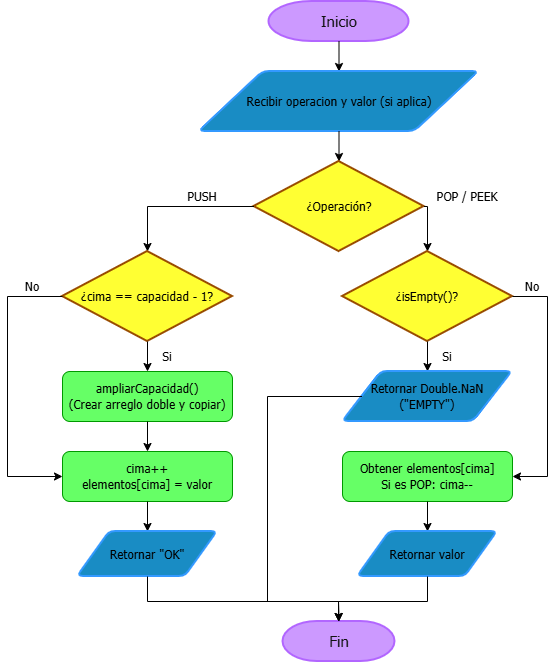

The diagram above was exported from draw.io. Its source (the exported page's mxGraphModel, read from the mxfile embedded in the PNG):
<mxGraphModel dx="1443" dy="465" grid="1" gridSize="10" guides="1" tooltips="1" connect="1" arrows="1" fold="1" page="1" pageScale="1" pageWidth="583" pageHeight="827" background="light-dark(#FFFFFF,#E6E6E6)" math="0" shadow="0">
  <root>
    <mxCell id="0" />
    <mxCell id="1" parent="0" />
    <mxCell id="node_start" parent="1" style="strokeWidth=2;html=1;shape=mxgraph.flowchart.terminator;whiteSpace=wrap;fillColor=light-dark(#A20025,#CC99FF);strokeColor=light-dark(#6F0000,#B266FF);fontColor=#ffffff;" value="&lt;font face=&quot;Tahoma&quot; style=&quot;font-size: 15px;&quot;&gt;Inicio&lt;/font&gt;" vertex="1">
      <mxGeometry height="40" width="140" x="221.5" y="20" as="geometry" />
    </mxCell>
    <mxCell id="edge_start" edge="1" parent="1" source="node_start" style="endArrow=classic;html=1;rounded=0;strokeColor=light-dark(#000000,#000000);" target="node_input" value="">
      <mxGeometry relative="1" as="geometry" />
    </mxCell>
    <mxCell id="node_input" parent="1" style="shape=parallelogram;html=1;strokeWidth=2;perimeter=parallelogramPerimeter;whiteSpace=wrap;rounded=1;arcSize=12;size=0.23;fillColor=#1ba1e2;strokeColor=light-dark(#006EAF,#3399FF);fontColor=#ffffff;" value="&lt;font face=&quot;Tahoma&quot; style=&quot;color: light-dark(rgb(0, 0, 0), rgb(0, 0, 0));&quot;&gt;Recibir operacion y valor (si aplica)&lt;/font&gt;" vertex="1">
      <mxGeometry height="60" width="280" x="151.5" y="90" as="geometry" />
    </mxCell>
    <mxCell id="edge_input" edge="1" parent="1" source="node_input" style="endArrow=classic;html=1;rounded=0;strokeColor=light-dark(#000000,#000000);" target="node_dec_op" value="">
      <mxGeometry relative="1" as="geometry" />
    </mxCell>
    <mxCell id="node_dec_op" parent="1" style="strokeWidth=2;html=1;shape=mxgraph.flowchart.decision;whiteSpace=wrap;strokeColor=light-dark(#000000,#994C00);fillColor=light-dark(#FFFFFF,#FFFF33);" value="&lt;font face=&quot;Tahoma&quot; style=&quot;color: light-dark(rgb(0, 0, 0), rgb(0, 0, 0));&quot;&gt;¿Operación?&lt;/font&gt;" vertex="1">
      <mxGeometry height="90" width="170" x="206.5" y="180" as="geometry" />
    </mxCell>
    <mxCell id="edge_op_push" edge="1" parent="1" source="node_dec_op" style="endArrow=classic;html=1;rounded=0;strokeColor=light-dark(#000000,#000000);" target="node_dec_full" value="">
      <mxGeometry relative="1" as="geometry">
        <Array as="points">
          <mxPoint x="100" y="225" />
        </Array>
      </mxGeometry>
    </mxCell>
    <mxCell id="label_push" parent="1" style="text;html=1;whiteSpace=wrap;strokeColor=none;fillColor=none;align=center;verticalAlign=middle;rounded=0;" value="&lt;font face=&quot;Tahoma&quot; style=&quot;color: light-dark(rgb(0, 0, 0), rgb(0, 0, 0));&quot;&gt;PUSH&lt;/font&gt;" vertex="1">
      <mxGeometry height="30" width="50" x="130" y="200" as="geometry" />
    </mxCell>
    <mxCell id="node_dec_full" parent="1" style="strokeWidth=2;html=1;shape=mxgraph.flowchart.decision;whiteSpace=wrap;strokeColor=light-dark(#000000,#994C00);fillColor=light-dark(#FFFFFF,#FFFF33);" value="&lt;font face=&quot;Tahoma&quot; style=&quot;color: light-dark(rgb(0, 0, 0), rgb(0, 0, 0));&quot;&gt;¿cima == capacidad - 1?&lt;/font&gt;" vertex="1">
      <mxGeometry height="90" width="170" x="15" y="270" as="geometry" />
    </mxCell>
    <mxCell id="edge_full_si" edge="1" parent="1" source="node_dec_full" style="endArrow=classic;html=1;rounded=0;strokeColor=light-dark(#000000,#000000);" target="node_expand" value="">
      <mxGeometry relative="1" as="geometry" />
    </mxCell>
    <mxCell id="label_full_si" parent="1" style="text;html=1;whiteSpace=wrap;strokeColor=none;fillColor=none;align=center;verticalAlign=middle;rounded=0;" value="&lt;font face=&quot;Tahoma&quot; style=&quot;color: light-dark(rgb(0, 0, 0), rgb(0, 0, 0));&quot;&gt;Si&lt;/font&gt;" vertex="1">
      <mxGeometry height="30" width="40" x="100" y="360" as="geometry" />
    </mxCell>
    <mxCell id="node_expand" parent="1" style="rounded=1;whiteSpace=wrap;html=1;strokeColor=light-dark(#000000,#009900);fillColor=light-dark(#FFFFFF,#66FF66);" value="&lt;font face=&quot;Tahoma&quot; style=&quot;color: light-dark(rgb(0, 0, 0), rgb(0, 0, 0));&quot;&gt;ampliarCapacidad()&lt;br&gt;(Crear arreglo doble y copiar)&lt;/font&gt;" vertex="1">
      <mxGeometry height="50" width="170" x="15" y="390" as="geometry" />
    </mxCell>
    <mxCell id="edge_expand_next" edge="1" parent="1" source="node_expand" style="endArrow=classic;html=1;rounded=0;strokeColor=light-dark(#000000,#000000);" target="node_do_push" value="">
      <mxGeometry relative="1" as="geometry" />
    </mxCell>
    <mxCell id="edge_full_no" edge="1" parent="1" source="node_dec_full" style="endArrow=classic;html=1;rounded=0;strokeColor=light-dark(#000000,#000000);" target="node_do_push" value="">
      <mxGeometry relative="1" as="geometry">
        <Array as="points">
          <mxPoint x="-40" y="315" />
          <mxPoint x="-40" y="495" />
        </Array>
      </mxGeometry>
    </mxCell>
    <mxCell id="label_full_no" parent="1" style="text;html=1;whiteSpace=wrap;strokeColor=none;fillColor=none;align=center;verticalAlign=middle;rounded=0;" value="&lt;font face=&quot;Tahoma&quot; style=&quot;color: light-dark(rgb(0, 0, 0), rgb(0, 0, 0));&quot;&gt;No&lt;/font&gt;" vertex="1">
      <mxGeometry height="30" width="40" x="-35" y="290" as="geometry" />
    </mxCell>
    <mxCell id="node_do_push" parent="1" style="rounded=1;whiteSpace=wrap;html=1;strokeColor=light-dark(#000000,#009900);fillColor=light-dark(#FFFFFF,#66FF66);" value="&lt;font face=&quot;Tahoma&quot; style=&quot;color: light-dark(rgb(0, 0, 0), rgb(0, 0, 0));&quot;&gt;cima++&lt;br&gt;elementos[cima] = valor&lt;/font&gt;" vertex="1">
      <mxGeometry height="50" width="170" x="15" y="470" as="geometry" />
    </mxCell>
    <mxCell id="edge_push_out" edge="1" parent="1" source="node_do_push" style="endArrow=classic;html=1;rounded=0;strokeColor=light-dark(#000000,#000000);" target="node_out_ok" value="">
      <mxGeometry relative="1" as="geometry" />
    </mxCell>
    <mxCell id="node_out_ok" parent="1" style="shape=parallelogram;html=1;strokeWidth=2;perimeter=parallelogramPerimeter;whiteSpace=wrap;rounded=1;arcSize=12;size=0.23;fillColor=#1ba1e2;strokeColor=light-dark(#006EAF,#3399FF);fontColor=#ffffff;" value="&lt;font face=&quot;Tahoma&quot; style=&quot;color: light-dark(rgb(0, 0, 0), rgb(0, 0, 0));&quot;&gt;Retornar &quot;OK&quot;&lt;/font&gt;" vertex="1">
      <mxGeometry height="45" width="140" x="30" y="550" as="geometry" />
    </mxCell>
    <mxCell id="edge_op_pop" edge="1" parent="1" source="node_dec_op" style="endArrow=classic;html=1;rounded=0;strokeColor=light-dark(#000000,#000000);" target="node_dec_empty" value="">
      <mxGeometry relative="1" as="geometry">
        <Array as="points">
          <mxPoint x="380" y="225" />
        </Array>
      </mxGeometry>
    </mxCell>
    <mxCell id="label_pop" parent="1" style="text;html=1;whiteSpace=wrap;strokeColor=none;fillColor=none;align=center;verticalAlign=middle;rounded=0;" value="&lt;font face=&quot;Tahoma&quot; style=&quot;color: light-dark(rgb(0, 0, 0), rgb(0, 0, 0));&quot;&gt;POP / PEEK&lt;/font&gt;" vertex="1">
      <mxGeometry height="30" width="80" x="380" y="200" as="geometry" />
    </mxCell>
    <mxCell id="node_dec_empty" parent="1" style="strokeWidth=2;html=1;shape=mxgraph.flowchart.decision;whiteSpace=wrap;strokeColor=light-dark(#000000,#994C00);fillColor=light-dark(#FFFFFF,#FFFF33);" value="&lt;font face=&quot;Tahoma&quot; style=&quot;color: light-dark(rgb(0, 0, 0), rgb(0, 0, 0));&quot;&gt;¿isEmpty()?&lt;/font&gt;" vertex="1">
      <mxGeometry height="90" width="170" x="295" y="270" as="geometry" />
    </mxCell>
    <mxCell id="edge_empty_si" edge="1" parent="1" source="node_dec_empty" style="endArrow=classic;html=1;rounded=0;strokeColor=light-dark(#000000,#000000);" target="node_out_nan" value="">
      <mxGeometry relative="1" as="geometry" />
    </mxCell>
    <mxCell id="label_empty_si" parent="1" style="text;html=1;whiteSpace=wrap;strokeColor=none;fillColor=none;align=center;verticalAlign=middle;rounded=0;" value="&lt;font face=&quot;Tahoma&quot; style=&quot;color: light-dark(rgb(0, 0, 0), rgb(0, 0, 0));&quot;&gt;Si&lt;/font&gt;" vertex="1">
      <mxGeometry height="30" width="40" x="380" y="360" as="geometry" />
    </mxCell>
    <mxCell id="node_out_nan" parent="1" style="shape=parallelogram;html=1;strokeWidth=2;perimeter=parallelogramPerimeter;whiteSpace=wrap;rounded=1;arcSize=12;size=0.23;fillColor=#1ba1e2;strokeColor=light-dark(#006EAF,#3399FF);fontColor=#ffffff;" value="&lt;font face=&quot;Tahoma&quot; style=&quot;color: light-dark(rgb(0, 0, 0), rgb(0, 0, 0));&quot;&gt;Retornar Double.NaN&lt;br&gt;(&quot;EMPTY&quot;)&lt;/font&gt;" vertex="1">
      <mxGeometry height="50" width="170" x="295" y="390" as="geometry" />
    </mxCell>
    <mxCell id="edge_empty_no" edge="1" parent="1" source="node_dec_empty" style="endArrow=classic;html=1;rounded=0;strokeColor=light-dark(#000000,#000000);entryX=1;entryY=0.5;entryDx=0;entryDy=0;" target="node_do_pop" value="">
      <mxGeometry relative="1" as="geometry">
        <Array as="points">
          <mxPoint x="500" y="315" />
          <mxPoint x="500" y="495" />
        </Array>
      </mxGeometry>
    </mxCell>
    <mxCell id="label_empty_no" parent="1" style="text;html=1;whiteSpace=wrap;strokeColor=none;fillColor=none;align=center;verticalAlign=middle;rounded=0;" value="&lt;font face=&quot;Tahoma&quot; style=&quot;color: light-dark(rgb(0, 0, 0), rgb(0, 0, 0));&quot;&gt;No&lt;/font&gt;" vertex="1">
      <mxGeometry height="30" width="40" x="465" y="290" as="geometry" />
    </mxCell>
    <mxCell id="node_do_pop" parent="1" style="rounded=1;whiteSpace=wrap;html=1;strokeColor=light-dark(#000000,#009900);fillColor=light-dark(#FFFFFF,#66FF66);" value="&lt;font face=&quot;Tahoma&quot; style=&quot;color: light-dark(rgb(0, 0, 0), rgb(0, 0, 0));&quot;&gt;Obtener elementos[cima]&lt;br&gt;Si es POP: cima--&lt;/font&gt;" vertex="1">
      <mxGeometry height="50" width="170" x="295" y="470" as="geometry" />
    </mxCell>
    <mxCell id="edge_pop_out" edge="1" parent="1" source="node_do_pop" style="endArrow=classic;html=1;rounded=0;strokeColor=light-dark(#000000,#000000);" target="node_out_val" value="">
      <mxGeometry relative="1" as="geometry" />
    </mxCell>
    <mxCell id="node_out_val" parent="1" style="shape=parallelogram;html=1;strokeWidth=2;perimeter=parallelogramPerimeter;whiteSpace=wrap;rounded=1;arcSize=12;size=0.23;fillColor=#1ba1e2;strokeColor=light-dark(#006EAF,#3399FF);fontColor=#ffffff;" value="&lt;font face=&quot;Tahoma&quot; style=&quot;color: light-dark(rgb(0, 0, 0), rgb(0, 0, 0));&quot;&gt;Retornar valor&lt;/font&gt;" vertex="1">
      <mxGeometry height="45" width="140" x="310" y="550" as="geometry" />
    </mxCell>
    <mxCell id="node_fin" parent="1" style="strokeWidth=2;html=1;shape=mxgraph.flowchart.terminator;whiteSpace=wrap;fillColor=light-dark(#A20025,#CC99FF);strokeColor=light-dark(#6F0000,#B266FF);fontColor=#ffffff;" value="&lt;font face=&quot;Tahoma&quot;&gt;&lt;span style=&quot;font-size: 15px;&quot;&gt;Fin&lt;/span&gt;&lt;/font&gt;" vertex="1">
      <mxGeometry height="40" width="112" x="235.5" y="640" as="geometry" />
    </mxCell>
    <mxCell id="edge_ok_fin" edge="1" parent="1" source="node_out_ok" style="endArrow=classic;html=1;rounded=0;strokeColor=light-dark(#000000,#000000);" target="node_fin" value="">
      <mxGeometry relative="1" as="geometry">
        <Array as="points">
          <mxPoint x="100" y="620" />
          <mxPoint x="291" y="620" />
        </Array>
      </mxGeometry>
    </mxCell>
    <mxCell id="edge_nan_fin" edge="1" parent="1" source="node_out_nan" style="endArrow=classic;html=1;rounded=0;strokeColor=light-dark(#000000,#000000);" target="node_fin" value="">
      <mxGeometry relative="1" as="geometry">
        <Array as="points">
          <mxPoint x="220" y="415" />
          <mxPoint x="220" y="620" />
          <mxPoint x="291" y="620" />
        </Array>
      </mxGeometry>
    </mxCell>
    <mxCell id="edge_val_fin" edge="1" parent="1" source="node_out_val" style="endArrow=classic;html=1;rounded=0;strokeColor=light-dark(#000000,#000000);" target="node_fin" value="">
      <mxGeometry relative="1" as="geometry">
        <Array as="points">
          <mxPoint x="380" y="620" />
          <mxPoint x="291" y="620" />
        </Array>
      </mxGeometry>
    </mxCell>
  </root>
</mxGraphModel>